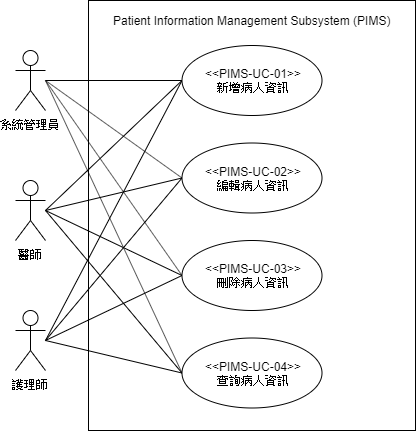

The diagram above was exported from draw.io. Its source (the exported page's mxGraphModel, read from the mxfile embedded in the PNG):
<mxGraphModel dx="1408" dy="699" grid="1" gridSize="10" guides="1" tooltips="1" connect="1" arrows="1" fold="1" page="1" pageScale="1" pageWidth="827" pageHeight="1169" math="0" shadow="0">
  <root>
    <mxCell id="0" />
    <mxCell id="1" parent="0" />
    <mxCell id="NSenkkeXth7qmWTdpcBR-5" value="" style="html=1;" parent="1" vertex="1">
      <mxGeometry x="243" y="170" width="327" height="430" as="geometry" />
    </mxCell>
    <mxCell id="NSenkkeXth7qmWTdpcBR-1" value="系統管理員" style="shape=umlActor;verticalLabelPosition=bottom;labelBackgroundColor=#ffffff;verticalAlign=top;html=1;" parent="1" vertex="1">
      <mxGeometry x="170" y="220" width="30" height="60" as="geometry" />
    </mxCell>
    <mxCell id="NSenkkeXth7qmWTdpcBR-2" value="醫師" style="shape=umlActor;verticalLabelPosition=bottom;labelBackgroundColor=#ffffff;verticalAlign=top;html=1;" parent="1" vertex="1">
      <mxGeometry x="170" y="350" width="30" height="60" as="geometry" />
    </mxCell>
    <mxCell id="NSenkkeXth7qmWTdpcBR-3" value="護理師" style="shape=umlActor;verticalLabelPosition=bottom;labelBackgroundColor=#ffffff;verticalAlign=top;html=1;" parent="1" vertex="1">
      <mxGeometry x="170" y="480" width="30" height="60" as="geometry" />
    </mxCell>
    <mxCell id="NSenkkeXth7qmWTdpcBR-12" style="edgeStyle=orthogonalEdgeStyle;rounded=0;orthogonalLoop=1;jettySize=auto;html=1;exitX=0;exitY=0.5;exitDx=0;exitDy=0;fontSize=12;endArrow=none;endFill=0;" parent="1" source="NSenkkeXth7qmWTdpcBR-6" edge="1">
      <mxGeometry relative="1" as="geometry">
        <mxPoint x="200" y="250" as="targetPoint" />
      </mxGeometry>
    </mxCell>
    <mxCell id="NSenkkeXth7qmWTdpcBR-16" style="edgeStyle=none;rounded=0;orthogonalLoop=1;jettySize=auto;html=1;exitX=0;exitY=0.5;exitDx=0;exitDy=0;endArrow=none;endFill=0;fontSize=12;" parent="1" source="NSenkkeXth7qmWTdpcBR-6" edge="1">
      <mxGeometry relative="1" as="geometry">
        <mxPoint x="200" y="380" as="targetPoint" />
      </mxGeometry>
    </mxCell>
    <mxCell id="NSenkkeXth7qmWTdpcBR-20" style="edgeStyle=none;rounded=0;orthogonalLoop=1;jettySize=auto;html=1;exitX=0;exitY=0.5;exitDx=0;exitDy=0;endArrow=none;endFill=0;fontSize=12;" parent="1" source="NSenkkeXth7qmWTdpcBR-6" edge="1">
      <mxGeometry relative="1" as="geometry">
        <mxPoint x="200" y="510" as="targetPoint" />
      </mxGeometry>
    </mxCell>
    <mxCell id="NSenkkeXth7qmWTdpcBR-6" value="&lt;div&gt;&amp;lt;&amp;lt;PIMS-UC-01&amp;gt;&amp;gt;&lt;/div&gt;&lt;div&gt;新增病人資訊&lt;/div&gt;" style="ellipse;whiteSpace=wrap;html=1;" parent="1" vertex="1">
      <mxGeometry x="336.5" y="215" width="140" height="70" as="geometry" />
    </mxCell>
    <mxCell id="NSenkkeXth7qmWTdpcBR-7" value="&lt;p class=&quot;MsoNormal&quot; style=&quot;margin-left: 24pt; text-indent: -24pt; font-size: 12px;&quot;&gt;&lt;span lang=&quot;EN-US&quot; style=&quot;font-size: 12px;&quot;&gt;Patient Information Management Subsystem (PIMS)&lt;/span&gt;&lt;/p&gt;" style="text;html=1;align=center;verticalAlign=middle;resizable=0;points=[];;autosize=1;fontSize=12;" parent="1" vertex="1">
      <mxGeometry x="261.5" y="170" width="290" height="40" as="geometry" />
    </mxCell>
    <mxCell id="NSenkkeXth7qmWTdpcBR-13" style="rounded=0;orthogonalLoop=1;jettySize=auto;html=1;exitX=0;exitY=0.5;exitDx=0;exitDy=0;endArrow=none;endFill=0;fontSize=12;" parent="1" source="NSenkkeXth7qmWTdpcBR-8" edge="1">
      <mxGeometry relative="1" as="geometry">
        <mxPoint x="200" y="250" as="targetPoint" />
      </mxGeometry>
    </mxCell>
    <mxCell id="NSenkkeXth7qmWTdpcBR-17" style="edgeStyle=none;rounded=0;orthogonalLoop=1;jettySize=auto;html=1;exitX=0;exitY=0.5;exitDx=0;exitDy=0;endArrow=none;endFill=0;fontSize=12;" parent="1" source="NSenkkeXth7qmWTdpcBR-8" edge="1">
      <mxGeometry relative="1" as="geometry">
        <mxPoint x="200" y="380" as="targetPoint" />
      </mxGeometry>
    </mxCell>
    <mxCell id="NSenkkeXth7qmWTdpcBR-21" style="edgeStyle=none;rounded=0;orthogonalLoop=1;jettySize=auto;html=1;exitX=0;exitY=0.5;exitDx=0;exitDy=0;endArrow=none;endFill=0;fontSize=12;" parent="1" source="NSenkkeXth7qmWTdpcBR-8" edge="1">
      <mxGeometry relative="1" as="geometry">
        <mxPoint x="200" y="510" as="targetPoint" />
      </mxGeometry>
    </mxCell>
    <mxCell id="NSenkkeXth7qmWTdpcBR-8" value="&lt;div&gt;&amp;lt;&amp;lt;PIMS-UC-02&amp;gt;&amp;gt;&lt;span&gt;&lt;br&gt;編輯病人資訊&lt;/span&gt;&lt;/div&gt;" style="ellipse;whiteSpace=wrap;html=1;" parent="1" vertex="1">
      <mxGeometry x="336.5" y="312.5" width="140" height="70" as="geometry" />
    </mxCell>
    <mxCell id="NSenkkeXth7qmWTdpcBR-14" style="edgeStyle=none;rounded=0;orthogonalLoop=1;jettySize=auto;html=1;exitX=0;exitY=0.5;exitDx=0;exitDy=0;endArrow=none;endFill=0;fontSize=12;" parent="1" source="NSenkkeXth7qmWTdpcBR-9" edge="1">
      <mxGeometry relative="1" as="geometry">
        <mxPoint x="200" y="250" as="targetPoint" />
      </mxGeometry>
    </mxCell>
    <mxCell id="NSenkkeXth7qmWTdpcBR-18" style="edgeStyle=none;rounded=0;orthogonalLoop=1;jettySize=auto;html=1;exitX=0;exitY=0.5;exitDx=0;exitDy=0;endArrow=none;endFill=0;fontSize=12;" parent="1" source="NSenkkeXth7qmWTdpcBR-9" edge="1">
      <mxGeometry relative="1" as="geometry">
        <mxPoint x="200" y="380" as="targetPoint" />
      </mxGeometry>
    </mxCell>
    <mxCell id="NSenkkeXth7qmWTdpcBR-22" style="edgeStyle=none;rounded=0;orthogonalLoop=1;jettySize=auto;html=1;exitX=0;exitY=0.5;exitDx=0;exitDy=0;endArrow=none;endFill=0;fontSize=12;" parent="1" source="NSenkkeXth7qmWTdpcBR-9" edge="1">
      <mxGeometry relative="1" as="geometry">
        <mxPoint x="200" y="510" as="targetPoint" />
      </mxGeometry>
    </mxCell>
    <mxCell id="NSenkkeXth7qmWTdpcBR-9" value="&lt;div&gt;&amp;lt;&amp;lt;PIMS-UC-03&amp;gt;&amp;gt;&lt;span&gt;&lt;br&gt;刪除病人資訊&lt;/span&gt;&lt;br&gt;&lt;/div&gt;" style="ellipse;whiteSpace=wrap;html=1;" parent="1" vertex="1">
      <mxGeometry x="336.5" y="410" width="140" height="70" as="geometry" />
    </mxCell>
    <mxCell id="NSenkkeXth7qmWTdpcBR-15" style="edgeStyle=none;rounded=0;orthogonalLoop=1;jettySize=auto;html=1;exitX=0;exitY=0.5;exitDx=0;exitDy=0;endArrow=none;endFill=0;fontSize=12;" parent="1" source="NSenkkeXth7qmWTdpcBR-10" edge="1">
      <mxGeometry relative="1" as="geometry">
        <mxPoint x="200" y="250" as="targetPoint" />
      </mxGeometry>
    </mxCell>
    <mxCell id="NSenkkeXth7qmWTdpcBR-19" style="edgeStyle=none;rounded=0;orthogonalLoop=1;jettySize=auto;html=1;exitX=0;exitY=0.5;exitDx=0;exitDy=0;endArrow=none;endFill=0;fontSize=12;" parent="1" source="NSenkkeXth7qmWTdpcBR-10" edge="1">
      <mxGeometry relative="1" as="geometry">
        <mxPoint x="200" y="380" as="targetPoint" />
      </mxGeometry>
    </mxCell>
    <mxCell id="NSenkkeXth7qmWTdpcBR-23" style="edgeStyle=none;rounded=0;orthogonalLoop=1;jettySize=auto;html=1;exitX=0;exitY=0.5;exitDx=0;exitDy=0;endArrow=none;endFill=0;fontSize=12;" parent="1" source="NSenkkeXth7qmWTdpcBR-10" edge="1">
      <mxGeometry relative="1" as="geometry">
        <mxPoint x="200" y="510" as="targetPoint" />
      </mxGeometry>
    </mxCell>
    <mxCell id="NSenkkeXth7qmWTdpcBR-10" value="&lt;div&gt;&amp;lt;&amp;lt;PIMS-UC-04&amp;gt;&amp;gt;&lt;span&gt;&lt;br&gt;查詢病人資訊&lt;/span&gt;&lt;br&gt;&lt;/div&gt;" style="ellipse;whiteSpace=wrap;html=1;" parent="1" vertex="1">
      <mxGeometry x="336.5" y="507.5" width="140" height="70" as="geometry" />
    </mxCell>
  </root>
</mxGraphModel>